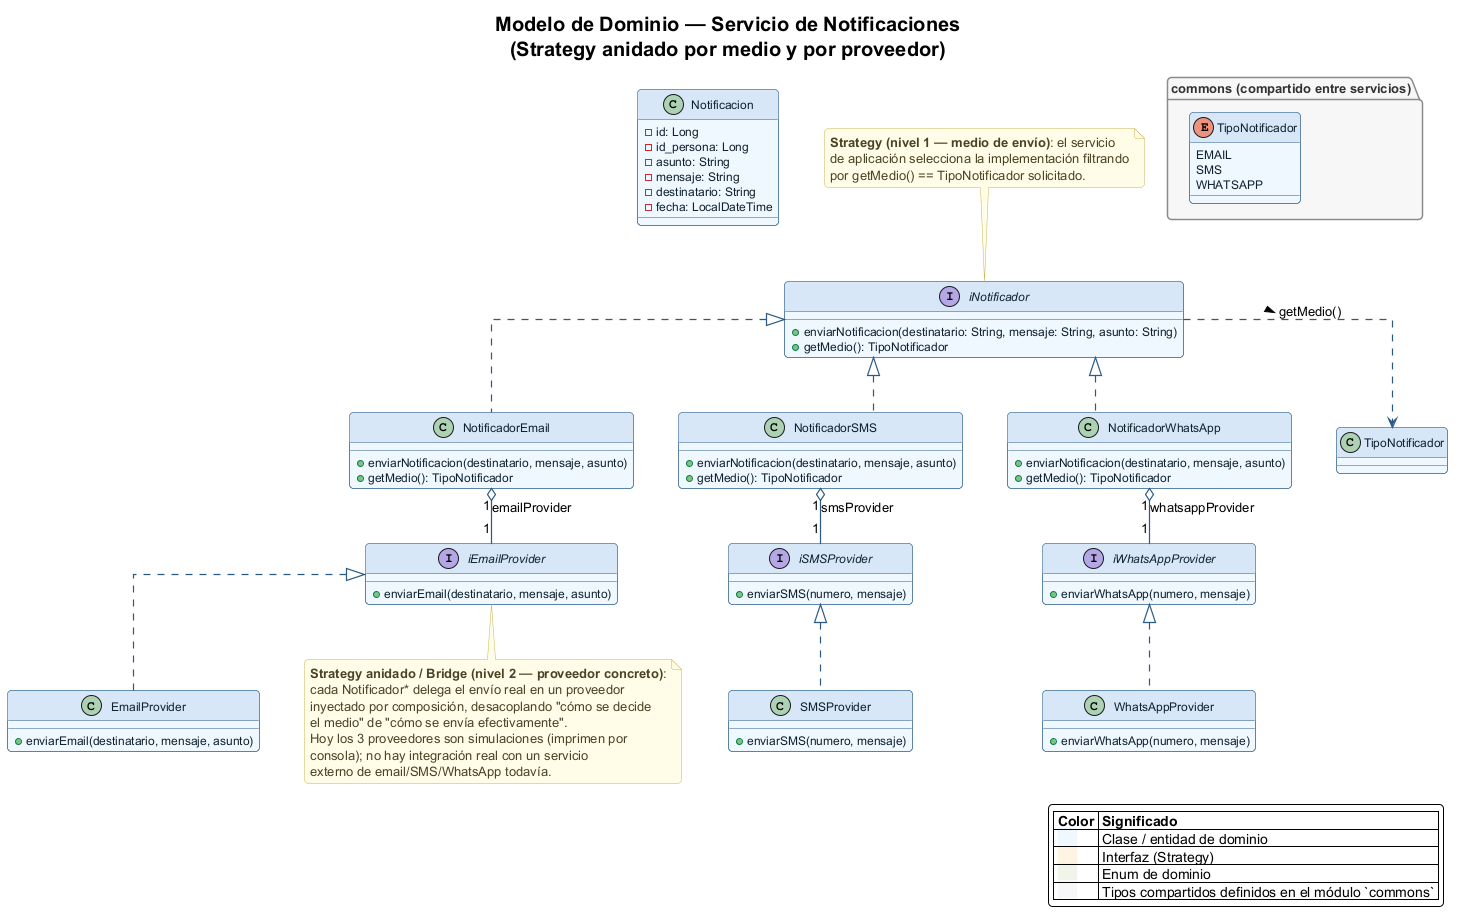

The diagram above was rendered by PlantUML. Its source (embedded in the PNG):
@startuml notificaciones
!include ../_style.puml

title Modelo de Dominio — Servicio de Notificaciones\n(Strategy anidado por medio y por proveedor)

class Notificacion {
    -id: Long
    -id_persona: Long
    -asunto: String
    -mensaje: String
    -destinatario: String
    -fecha: LocalDateTime
}

interface iNotificador {
    +enviarNotificacion(destinatario: String, mensaje: String, asunto: String)
    +getMedio(): TipoNotificador
}

class NotificadorEmail {
    +enviarNotificacion(destinatario, mensaje, asunto)
    +getMedio(): TipoNotificador
}

class NotificadorSMS {
    +enviarNotificacion(destinatario, mensaje, asunto)
    +getMedio(): TipoNotificador
}

class NotificadorWhatsApp {
    +enviarNotificacion(destinatario, mensaje, asunto)
    +getMedio(): TipoNotificador
}

interface iEmailProvider {
    +enviarEmail(destinatario, mensaje, asunto)
}

interface iSMSProvider {
    +enviarSMS(numero, mensaje)
}

interface iWhatsAppProvider {
    +enviarWhatsApp(numero, mensaje)
}

class EmailProvider {
    +enviarEmail(destinatario, mensaje, asunto)
}

class SMSProvider {
    +enviarSMS(numero, mensaje)
}

class WhatsAppProvider {
    +enviarWhatsApp(numero, mensaje)
}

iNotificador <|.. NotificadorEmail
iNotificador <|.. NotificadorSMS
iNotificador <|.. NotificadorWhatsApp

iEmailProvider <|.. EmailProvider
iSMSProvider <|.. SMSProvider
iWhatsAppProvider <|.. WhatsAppProvider

NotificadorEmail "1" o-- "1" iEmailProvider : emailProvider
NotificadorSMS "1" o-- "1" iSMSProvider : smsProvider
NotificadorWhatsApp "1" o-- "1" iWhatsAppProvider : whatsappProvider

iNotificador ..> TipoNotificador : getMedio() >

package "commons (compartido entre servicios)" #F7F7F7 {
    enum TipoNotificador {
        EMAIL
        SMS
        WHATSAPP
    }
}

note top of iNotificador
    **Strategy (nivel 1 — medio de envío)**: el servicio
    de aplicación selecciona la implementación filtrando
    por getMedio() == TipoNotificador solicitado.
end note

note bottom of iEmailProvider
    **Strategy anidado / Bridge (nivel 2 — proveedor concreto)**:
    cada Notificador* delega el envío real en un proveedor
    inyectado por composición, desacoplando "cómo se decide
    el medio" de "cómo se envía efectivamente".
    Hoy los 3 proveedores son simulaciones (imprimen por
    consola); no hay integración real con un servicio
    externo de email/SMS/WhatsApp todavía.
end note

legend right
    |= Color |= Significado |
    | <back:#EFF6FF>     </back> | Clase / entidad de dominio |
    | <back:#FFF3E0>     </back> | Interfaz (Strategy) |
    | <back:#F1F4E8>     </back> | Enum de dominio |
    | <back:#F7F7F7>     </back> | Tipos compartidos definidos en el módulo `commons` |
endlegend

@enduml